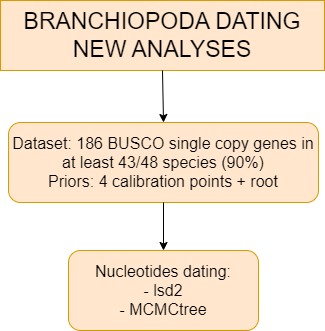

The diagram above was exported from draw.io. Its source (the exported page's mxGraphModel, read from the mxfile embedded in the PNG):
<mxGraphModel dx="1050" dy="530" grid="1" gridSize="10" guides="1" tooltips="1" connect="1" arrows="1" fold="1" page="1" pageScale="1" pageWidth="827" pageHeight="1169" background="#ffffff" math="0" shadow="0">
  <root>
    <mxCell id="0" />
    <mxCell id="1" parent="0" />
    <mxCell id="CVXwC9cQfm-lqp3V1fLB-1" value="BRANCHIOPODA DATING NEW ANALYSES" style="text;html=1;strokeColor=#d79b00;fillColor=#ffe6cc;align=center;verticalAlign=middle;whiteSpace=wrap;rounded=0;fontSize=23;" parent="1" vertex="1">
      <mxGeometry x="252" y="20" width="324" height="70" as="geometry" />
    </mxCell>
    <mxCell id="CVXwC9cQfm-lqp3V1fLB-2" value="" style="endArrow=classic;html=1;rounded=0;entryX=0.5;entryY=0;entryDx=0;entryDy=0;exitX=0.5;exitY=1;exitDx=0;exitDy=0;" parent="1" source="CVXwC9cQfm-lqp3V1fLB-1" target="CVXwC9cQfm-lqp3V1fLB-3" edge="1">
      <mxGeometry width="50" height="50" relative="1" as="geometry">
        <mxPoint x="390" y="300" as="sourcePoint" />
        <mxPoint x="440" y="250" as="targetPoint" />
      </mxGeometry>
    </mxCell>
    <mxCell id="CVXwC9cQfm-lqp3V1fLB-3" value="&lt;font style=&quot;font-size: 16px;&quot;&gt;Dataset: 186 BUSCO single copy genes in at least 43/48 species (90%)&lt;br&gt;Priors: 4 calibration points + root&lt;/font&gt;" style="rounded=1;whiteSpace=wrap;html=1;fillColor=#ffe6cc;strokeColor=#d79b00;" parent="1" vertex="1">
      <mxGeometry x="260" y="142" width="310" height="80" as="geometry" />
    </mxCell>
    <mxCell id="CVXwC9cQfm-lqp3V1fLB-4" value="&lt;span style=&quot;font-size: 16px;&quot;&gt;Nucleotides dating:&lt;br&gt;- lsd2&lt;br&gt;- MCMCtree&lt;br&gt;&lt;/span&gt;" style="rounded=1;whiteSpace=wrap;html=1;fillColor=#ffe6cc;strokeColor=#d79b00;" parent="1" vertex="1">
      <mxGeometry x="320" y="270" width="190" height="80" as="geometry" />
    </mxCell>
    <mxCell id="CVXwC9cQfm-lqp3V1fLB-5" value="" style="endArrow=classic;html=1;rounded=0;entryX=0.5;entryY=0;entryDx=0;entryDy=0;exitX=0.5;exitY=1;exitDx=0;exitDy=0;" parent="1" source="CVXwC9cQfm-lqp3V1fLB-3" target="CVXwC9cQfm-lqp3V1fLB-4" edge="1">
      <mxGeometry width="50" height="50" relative="1" as="geometry">
        <mxPoint x="424" y="100" as="sourcePoint" />
        <mxPoint x="425" y="152" as="targetPoint" />
      </mxGeometry>
    </mxCell>
  </root>
</mxGraphModel>